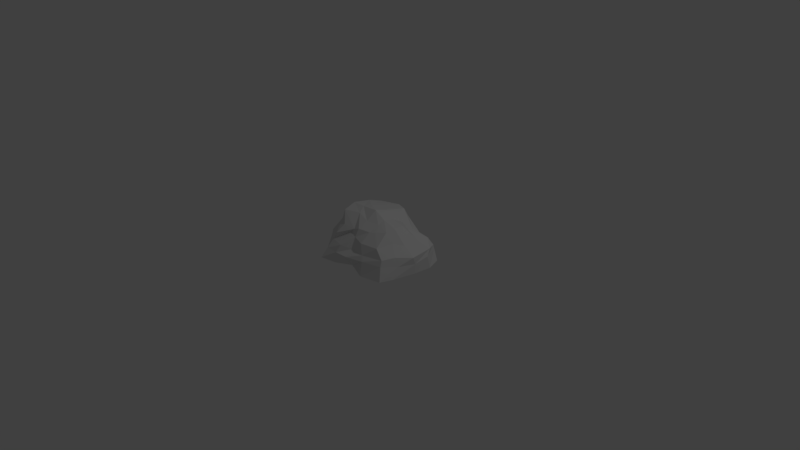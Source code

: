 # Source: rock1.blend  (saved by Blender 2.77.0; exported with 4.5.12 LTS)
import bpy
from mathutils import Matrix  # noqa: F401  (used for matrix-valued properties, if any)

bpy.ops.wm.read_factory_settings(use_empty=True)
scene = bpy.context.scene
scene.name = 'Scene'

# ---- collections
col_collection_1 = bpy.data.collections.new('Collection 1'); scene.collection.children.link(col_collection_1)

# ---- world
world_world = bpy.data.worlds.new('World'); scene.world = world_world
world_world.color = (0.05088, 0.05088, 0.05088)
world_world.use_sun_shadow = False
world_world.sun_shadow_jitter_overblur = 0.0
world_world.cycles.sampling_method = 'MANUAL'

# ---- cameras
cam_camera = bpy.data.cameras.new('Camera')
cam_camera.clip_end = 100.0
cam_camera.lens = 35.0
cam_camera.sensor_width = 32.0
cam_camera.sensor_height = 18.0
cam_camera.ortho_scale = 7.314
cam_camera.dof.focus_distance = 0.0
cam_camera.dof.aperture_fstop = 128.0

# ---- lights
light_lamp = bpy.data.lights.new('Lamp', 'POINT')
light_lamp.transmission_factor = 0.0
light_lamp.cutoff_distance = 30.0
light_lamp.energy = 100.0
light_lamp.shadow_buffer_clip_start = 1.001
light_lamp.shadow_soft_size = 0.1
light_lamp.shadow_maximum_resolution = 0.006
light_lamp.use_absolute_resolution = True

# ---- meshes
me_cube_004 = bpy.data.meshes.new('Cube.004')
me_cube_004.from_pydata([(-0.4061, -0.5334, -0.5047), (-0.2493, -0.2553, -0.06902), (-0.4253, 0.6814, -0.5047), (-0.3348, 0.4437, -0.002501), (0.5958, -0.4386, -0.5047), (0.3273, -0.2424, 0.00328), (0.6906, 0.4601, -0.5047), (0.4126, 0.2003, -0.05572), (-0.3621, -0.3563, -0.2823), (-0.4124, 0.05856, 0.07996), (-0.4064, 0.6653, -0.3143), (-0.7094, 0.01661, -0.5047), (0.07891, 0.471, 0.0159), (0.6566, 0.4239, -0.2773), (0.05147, 0.6261, -0.5047), (0.4842, -0.07297, 0.05871), (0.5697, -0.3739, -0.2387), (0.7351, 0.03607, -0.5047), (0.04951, -0.2786, -0.02274), (0.02719, -0.3851, -0.5047), (0.05907, 0.002383, 0.1401), (0.03495, -0.001561, -0.5047), (0.05599, -0.402, -0.2614), (0.743, -0.007158, -0.2691), (0.05673, 0.6295, -0.2803), (-0.6444, 0.01816, -0.2797), (0.05516, -0.2271, -0.02496), (-0.3012, -0.3492, -0.1771), (-0.3965, 0.3045, 0.03388), (-0.4069, 0.6887, -0.426), (-0.5576, -0.2702, -0.5047), (0.2643, 0.2574, -0.03439), (0.657, 0.4413, -0.3417), (-0.1684, 0.6867, -0.5047), (0.4571, -0.1868, 0.03398), (0.5711, -0.3965, -0.3191), (0.7614, 0.2584, -0.5047), (-0.05049, -0.2637, -0.06776), (0.3091, -0.5015, -0.5047), (-0.3658, -0.4535, -0.3765), (-0.3842, -0.1288, 0.04477), (-0.3846, 0.5765, -0.1445), (-0.6101, 0.2422, -0.5047), (-0.09569, 0.5463, -0.008892), (0.5996, 0.3824, -0.1821), (0.44, 0.488, -0.5047), (0.4717, 0.0794, 0.03027), (0.4767, -0.3678, -0.1123), (0.6608, -0.2778, -0.5047), (0.2324, -0.2628, -0.0145), (-0.1678, -0.489, -0.5047), (-0.2019, 0.03033, 0.1003), (0.2622, -0.04488, 0.08952), (0.05892, -0.1473, 0.0446), (0.07954, 0.1453, 0.1009), (0.3931, 0.003064, -0.5047), (-0.37, 0.01494, -0.5047), (0.02634, -0.2866, -0.5047), (0.05482, 0.3819, -0.5047), (0.04891, -0.5051, -0.3362), (0.0434, -0.3333, -0.1213), (0.2806, -0.4379, -0.2498), (-0.1124, -0.444, -0.25), (0.7396, 0.02669, -0.3705), (0.6118, -0.03301, -0.1376), (0.7425, 0.2727, -0.2443), (0.6378, -0.2159, -0.2302), (0.05708, 0.6401, -0.3861), (0.07448, 0.5493, -0.1206), (-0.1405, 0.6618, -0.2982), (0.4223, 0.4693, -0.2748), (-0.6853, 0.03705, -0.3732), (-0.5374, 0.03195, -0.07487), (-0.5506, -0.205, -0.2673), (-0.6344, 0.2474, -0.2598), (-0.07463, -0.2216, -0.02553), (-0.5587, 0.298, -0.09994), (-0.4278, -0.1391, -0.08674), (-0.5691, -0.2176, -0.3604), (0.3617, 0.3608, -0.1654), (-0.1185, 0.5946, -0.142), (-0.1485, 0.661, -0.3966), (0.5445, -0.1643, -0.09617), (0.6358, 0.1747, -0.1353), (0.7601, 0.2215, -0.3279), (-0.1104, -0.2588, -0.1258), (0.2216, -0.3963, -0.1228), (0.3138, -0.4683, -0.3145), (-0.232, 0.4244, -0.5047), (-0.272, -0.1922, -0.5047), (0.3487, -0.2264, -0.5047), (0.262, 0.1049, 0.04982), (0.259, -0.1369, 0.05094), (-0.1397, -0.08994, 0.06887), (-0.2053, 0.1581, 0.08467), (0.4374, 0.2283, -0.5047), (-0.1557, -0.4929, -0.3525), (0.6688, -0.1986, -0.3537), (0.4357, 0.4318, -0.3605), (-0.6294, 0.2534, -0.3647)], [(75, 26), (1, 75)], [(99, 29, 2, 42), (98, 32, 6, 45), (97, 35, 4, 48), (96, 39, 0, 50), (95, 45, 6, 36), (94, 43, 3, 28), (93, 51, 9, 40), (92, 52, 20, 53), (91, 31, 12, 54), (90, 55, 17, 48), (89, 56, 21, 57), (88, 33, 14, 58), (87, 59, 19, 38), (86, 60, 22, 61), (85, 27, 8, 62), (84, 63, 17, 36), (83, 64, 23, 65), (82, 47, 16, 66), (81, 67, 14, 33), (80, 68, 24, 69), (79, 44, 13, 70), (78, 71, 11, 30), (77, 72, 25, 73), (76, 41, 10, 74), (72, 76, 74, 25), (9, 28, 76, 72), (28, 3, 41, 76), (27, 77, 73, 8), (1, 40, 77, 27), (40, 9, 72, 77), (39, 78, 30, 0), (8, 73, 78, 39), (73, 25, 71, 78), (68, 79, 70, 24), (12, 31, 79, 68), (31, 7, 44, 79), (41, 80, 69, 10), (3, 43, 80, 41), (43, 12, 68, 80), (29, 81, 33, 2), (10, 69, 81, 29), (69, 24, 67, 81), (64, 82, 66, 23), (15, 34, 82, 64), (34, 5, 47, 82), (44, 83, 65, 13), (7, 46, 83, 44), (46, 15, 64, 83), (32, 84, 36, 6), (13, 65, 84, 32), (65, 23, 63, 84), (60, 85, 62, 22), (18, 37, 85, 60), (37, 1, 27, 85), (47, 86, 61, 16), (5, 49, 86, 47), (49, 18, 60, 86), (35, 87, 38, 4), (16, 61, 87, 35), (61, 22, 59, 87), (56, 88, 58, 21), (11, 42, 88, 56), (42, 2, 33, 88), (50, 89, 57, 19), (0, 30, 89, 50), (30, 11, 56, 89), (38, 90, 48, 4), (19, 57, 90, 38), (57, 21, 55, 90), (52, 91, 54, 20), (15, 46, 91, 52), (46, 7, 31, 91), (49, 92, 53, 18), (5, 34, 92, 49), (34, 15, 52, 92), (37, 93, 40, 1), (18, 53, 93, 37), (53, 20, 51, 93), (51, 94, 28, 9), (20, 54, 94, 51), (54, 12, 43, 94), (55, 95, 36, 17), (21, 58, 95, 55), (58, 14, 45, 95), (59, 96, 50, 19), (22, 62, 96, 59), (62, 8, 39, 96), (63, 97, 48, 17), (23, 66, 97, 63), (66, 16, 35, 97), (67, 98, 45, 14), (24, 70, 98, 67), (70, 13, 32, 98), (71, 99, 42, 11), (25, 74, 99, 71), (74, 10, 29, 99)])
me_cube_004.use_remesh_preserve_volume = False
me_cube_004.use_remesh_preserve_attributes = False
me_cube_004.use_mirror_vertex_groups = False
me_cube_004.update()
me_cube_001 = bpy.data.meshes.new('Cube.001')
me_cube_001.from_pydata([], [], [])
me_cube_001.use_remesh_preserve_volume = False
me_cube_001.use_remesh_preserve_attributes = False
me_cube_001.use_mirror_vertex_groups = False
me_cube_001.update()

# ---- objects
ob_cube_001 = bpy.data.objects.new('Cube.001', me_cube_004)
ob_cube = bpy.data.objects.new('Cube', me_cube_001)
ob_lamp = bpy.data.objects.new('Lamp', light_lamp)
ob_camera = bpy.data.objects.new('Camera', cam_camera)

# ---- transforms, parenting, visibility, modifiers, constraints
ob_cube_001.location = (0.0, 0.0, 0.5047)
ob_cube_001.lineart.crease_threshold = 0.0
ob_cube.location = (0.0, 0.0, 1.008)
ob_cube.scale = (1.973, 1.0, 1.0)
ob_cube.lineart.crease_threshold = 0.0
ob_lamp.location = (4.076, 1.005, 5.904)
ob_lamp.rotation_euler = (0.6503, 0.05522, 1.866)
ob_lamp.lock_rotations_4d = False
ob_lamp.empty_display_type = 'ARROWS'
ob_lamp.color = (0.0, 0.0, 0.0, 0.0)
ob_lamp.lineart.crease_threshold = 0.0
ob_camera.location = (7.481, -6.508, 5.344)
ob_camera.rotation_euler = (1.109, 0.01082, 0.8149)
ob_camera.lock_rotations_4d = False
ob_camera.empty_display_type = 'ARROWS'
ob_camera.color = (0.0, 0.0, 0.0, 0.0)
ob_camera.display_type = 'WIRE'
ob_camera.lineart.crease_threshold = 0.0

# ---- collection membership
col_collection_1.objects.link(ob_cube_001)
col_collection_1.objects.link(ob_cube)
col_collection_1.objects.link(ob_lamp)
col_collection_1.objects.link(ob_camera)

# ---- scene / render settings (as saved in the file)
scene.camera = ob_camera
scene.frame_start = 1; scene.frame_end = 250; scene.frame_set(1)
scene.render.engine = 'BLENDER_EEVEE_NEXT'
scene.render.resolution_percentage = 50
scene.render.dither_intensity = 0.0
scene.cycles.use_denoising = False
scene.cycles.samples = 128
scene.cycles.sampling_pattern = 'TABULATED_SOBOL'
scene.cycles.light_sampling_threshold = 0.0
scene.cycles.use_adaptive_sampling = False
scene.cycles.use_light_tree = False
scene.cycles.blur_glossy = 0.0
scene.cycles.sample_clamp_indirect = 0.0
scene.view_settings.view_transform = 'Standard'
bpy.context.view_layer.update()

